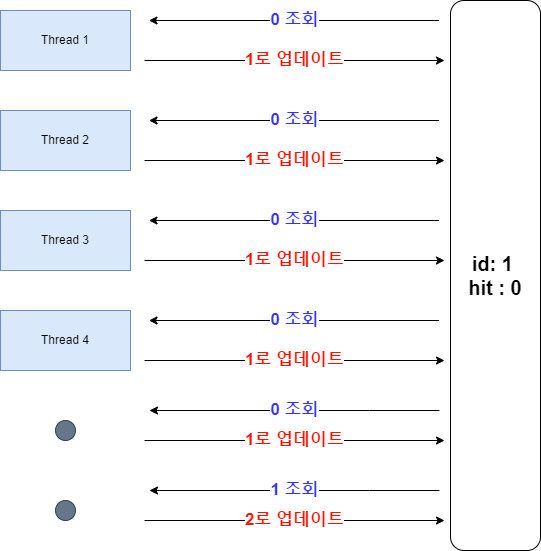

The diagram above was exported from draw.io. Its source (the exported page's mxGraphModel, read from the mxfile embedded in the PNG):
<mxGraphModel dx="1422" dy="762" grid="1" gridSize="10" guides="1" tooltips="1" connect="1" arrows="1" fold="1" page="1" pageScale="1" pageWidth="827" pageHeight="1169" math="0" shadow="0">
  <root>
    <mxCell id="0" />
    <mxCell id="1" parent="0" />
    <mxCell id="zHw2r7WjAAL1aq1sZyry-1" value="id: 1&amp;nbsp;&lt;br style=&quot;font-size: 20px;&quot;&gt;hit : 0" style="rounded=1;whiteSpace=wrap;html=1;fontSize=20;fontStyle=1" vertex="1" parent="1">
      <mxGeometry x="570" y="110" width="90" height="550" as="geometry" />
    </mxCell>
    <mxCell id="zHw2r7WjAAL1aq1sZyry-2" value="Thread 1" style="rounded=0;whiteSpace=wrap;html=1;fillColor=#dae8fc;strokeColor=#6c8ebf;" vertex="1" parent="1">
      <mxGeometry x="120" y="120" width="130" height="60" as="geometry" />
    </mxCell>
    <mxCell id="zHw2r7WjAAL1aq1sZyry-9" value="" style="ellipse;whiteSpace=wrap;html=1;aspect=fixed;fillColor=#647687;fontColor=#ffffff;strokeColor=#314354;" vertex="1" parent="1">
      <mxGeometry x="175" y="530" width="20" height="20" as="geometry" />
    </mxCell>
    <mxCell id="zHw2r7WjAAL1aq1sZyry-21" value="Thread 2" style="rounded=0;whiteSpace=wrap;html=1;fillColor=#dae8fc;strokeColor=#6c8ebf;" vertex="1" parent="1">
      <mxGeometry x="120" y="220" width="130" height="60" as="geometry" />
    </mxCell>
    <mxCell id="zHw2r7WjAAL1aq1sZyry-23" value="Thread 3" style="rounded=0;whiteSpace=wrap;html=1;fillColor=#dae8fc;strokeColor=#6c8ebf;" vertex="1" parent="1">
      <mxGeometry x="120" y="320" width="130" height="60" as="geometry" />
    </mxCell>
    <mxCell id="zHw2r7WjAAL1aq1sZyry-24" value="Thread 4" style="rounded=0;whiteSpace=wrap;html=1;fillColor=#dae8fc;strokeColor=#6c8ebf;" vertex="1" parent="1">
      <mxGeometry x="120" y="420" width="130" height="60" as="geometry" />
    </mxCell>
    <mxCell id="zHw2r7WjAAL1aq1sZyry-26" value="" style="ellipse;whiteSpace=wrap;html=1;aspect=fixed;fillColor=#647687;fontColor=#ffffff;strokeColor=#314354;" vertex="1" parent="1">
      <mxGeometry x="175" y="610" width="20" height="20" as="geometry" />
    </mxCell>
    <mxCell id="zHw2r7WjAAL1aq1sZyry-27" value="0 조회" style="endArrow=classic;html=1;rounded=0;fontSize=17;fontColor=#3333FF;fontStyle=1" edge="1" parent="1">
      <mxGeometry width="50" height="50" relative="1" as="geometry">
        <mxPoint x="558.5" y="130" as="sourcePoint" />
        <mxPoint x="268.5" y="130" as="targetPoint" />
        <Array as="points">
          <mxPoint x="488.5" y="130" />
        </Array>
      </mxGeometry>
    </mxCell>
    <mxCell id="zHw2r7WjAAL1aq1sZyry-29" value="1로 업데이트" style="endArrow=classic;html=1;rounded=0;fontSize=17;fontColor=#FF1100;fontStyle=1" edge="1" parent="1">
      <mxGeometry width="50" height="50" relative="1" as="geometry">
        <mxPoint x="264" y="170" as="sourcePoint" />
        <mxPoint x="564" y="170" as="targetPoint" />
      </mxGeometry>
    </mxCell>
    <mxCell id="zHw2r7WjAAL1aq1sZyry-30" value="0 조회" style="endArrow=classic;html=1;rounded=0;fontSize=17;fontColor=#3333FF;fontStyle=1" edge="1" parent="1">
      <mxGeometry width="50" height="50" relative="1" as="geometry">
        <mxPoint x="558.5" y="230" as="sourcePoint" />
        <mxPoint x="268.5" y="230" as="targetPoint" />
        <Array as="points">
          <mxPoint x="488.5" y="230" />
        </Array>
      </mxGeometry>
    </mxCell>
    <mxCell id="zHw2r7WjAAL1aq1sZyry-31" value="1로 업데이트" style="endArrow=classic;html=1;rounded=0;fontSize=17;fontColor=#FF1100;fontStyle=1" edge="1" parent="1">
      <mxGeometry width="50" height="50" relative="1" as="geometry">
        <mxPoint x="264" y="270" as="sourcePoint" />
        <mxPoint x="564" y="270" as="targetPoint" />
      </mxGeometry>
    </mxCell>
    <mxCell id="zHw2r7WjAAL1aq1sZyry-32" value="0 조회" style="endArrow=classic;html=1;rounded=0;fontSize=17;fontColor=#3333FF;fontStyle=1" edge="1" parent="1">
      <mxGeometry width="50" height="50" relative="1" as="geometry">
        <mxPoint x="558.5" y="330" as="sourcePoint" />
        <mxPoint x="268.5" y="330" as="targetPoint" />
        <Array as="points">
          <mxPoint x="488.5" y="330" />
        </Array>
      </mxGeometry>
    </mxCell>
    <mxCell id="zHw2r7WjAAL1aq1sZyry-33" value="1로 업데이트" style="endArrow=classic;html=1;rounded=0;fontSize=17;fontColor=#FF1100;fontStyle=1" edge="1" parent="1">
      <mxGeometry width="50" height="50" relative="1" as="geometry">
        <mxPoint x="264" y="370" as="sourcePoint" />
        <mxPoint x="564" y="370" as="targetPoint" />
      </mxGeometry>
    </mxCell>
    <mxCell id="zHw2r7WjAAL1aq1sZyry-34" value="0 조회" style="endArrow=classic;html=1;rounded=0;fontSize=17;fontColor=#3333FF;fontStyle=1" edge="1" parent="1">
      <mxGeometry width="50" height="50" relative="1" as="geometry">
        <mxPoint x="558.5" y="430" as="sourcePoint" />
        <mxPoint x="268.5" y="430" as="targetPoint" />
        <Array as="points">
          <mxPoint x="488.5" y="430" />
        </Array>
      </mxGeometry>
    </mxCell>
    <mxCell id="zHw2r7WjAAL1aq1sZyry-35" value="1로 업데이트" style="endArrow=classic;html=1;rounded=0;fontSize=17;fontColor=#FF1100;fontStyle=1" edge="1" parent="1">
      <mxGeometry width="50" height="50" relative="1" as="geometry">
        <mxPoint x="264" y="470" as="sourcePoint" />
        <mxPoint x="564" y="470" as="targetPoint" />
      </mxGeometry>
    </mxCell>
    <mxCell id="zHw2r7WjAAL1aq1sZyry-36" value="0 조회" style="endArrow=classic;html=1;rounded=0;fontSize=17;fontColor=#3333FF;fontStyle=1" edge="1" parent="1">
      <mxGeometry width="50" height="50" relative="1" as="geometry">
        <mxPoint x="559" y="520" as="sourcePoint" />
        <mxPoint x="269" y="520" as="targetPoint" />
        <Array as="points">
          <mxPoint x="489" y="520" />
        </Array>
      </mxGeometry>
    </mxCell>
    <mxCell id="zHw2r7WjAAL1aq1sZyry-37" value="1로 업데이트" style="endArrow=classic;html=1;rounded=0;fontSize=17;fontColor=#FF1100;fontStyle=1" edge="1" parent="1">
      <mxGeometry width="50" height="50" relative="1" as="geometry">
        <mxPoint x="264" y="550" as="sourcePoint" />
        <mxPoint x="564" y="550" as="targetPoint" />
      </mxGeometry>
    </mxCell>
    <mxCell id="zHw2r7WjAAL1aq1sZyry-40" value="2로 업데이트" style="endArrow=classic;html=1;rounded=0;fontSize=17;fontColor=#FF1100;fontStyle=1" edge="1" parent="1">
      <mxGeometry width="50" height="50" relative="1" as="geometry">
        <mxPoint x="264" y="630" as="sourcePoint" />
        <mxPoint x="564" y="630" as="targetPoint" />
      </mxGeometry>
    </mxCell>
    <mxCell id="zHw2r7WjAAL1aq1sZyry-41" value="1 조회" style="endArrow=classic;html=1;rounded=0;fontSize=17;fontColor=#3333FF;fontStyle=1" edge="1" parent="1">
      <mxGeometry width="50" height="50" relative="1" as="geometry">
        <mxPoint x="559" y="600" as="sourcePoint" />
        <mxPoint x="269" y="600" as="targetPoint" />
        <Array as="points">
          <mxPoint x="489" y="600" />
        </Array>
      </mxGeometry>
    </mxCell>
  </root>
</mxGraphModel>